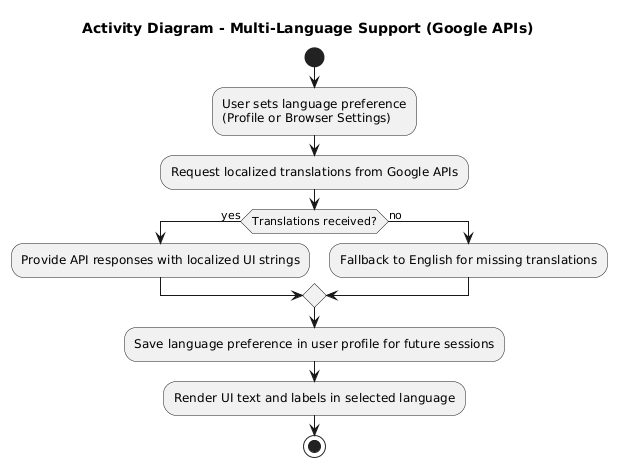

The diagram above was rendered by PlantUML. Its source (embedded in the PNG):
@startuml
title Activity Diagram - Multi-Language Support (Google APIs)

start

:User sets language preference
(Profile or Browser Settings);

:Request localized translations from Google APIs;

if (Translations received?) then (yes)
  :Provide API responses with localized UI strings;
else (no)
  :Fallback to English for missing translations;
endif

:Save language preference in user profile for future sessions;

:Render UI text and labels in selected language;

stop
@enduml